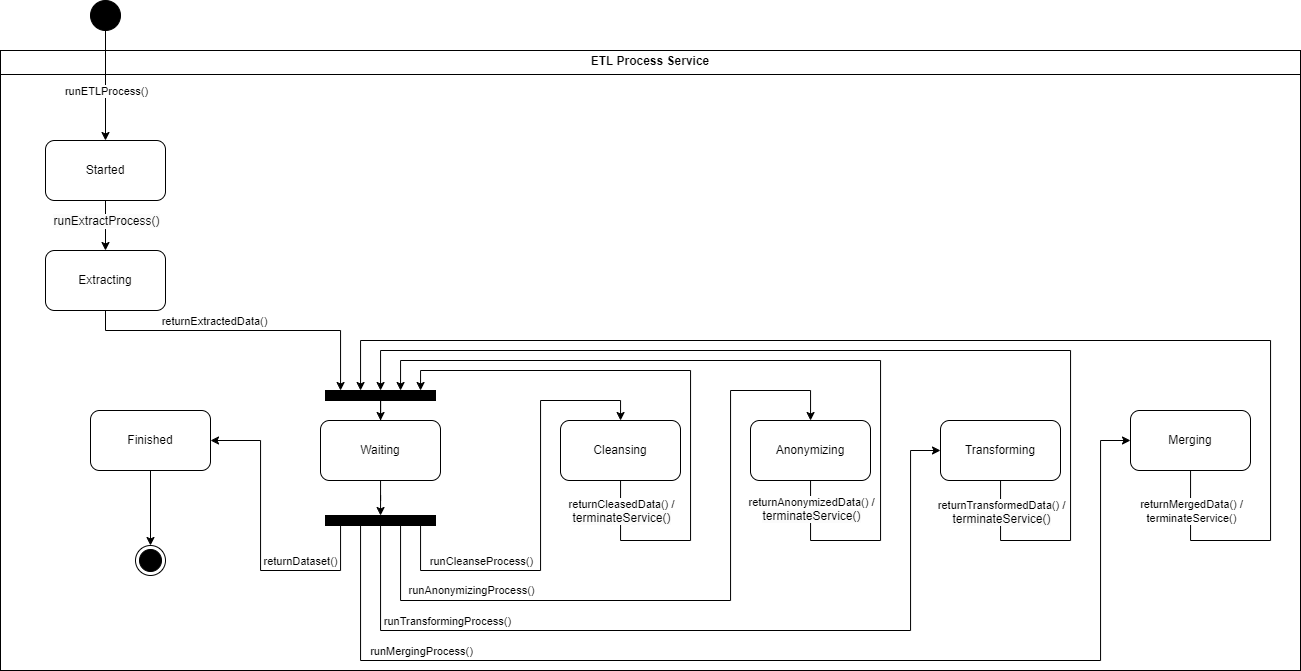

The diagram above was exported from draw.io. Its source (the exported page's mxGraphModel, read from the mxfile embedded in the PNG):
<mxGraphModel dx="1687" dy="868" grid="1" gridSize="10" guides="1" tooltips="1" connect="1" arrows="1" fold="1" page="1" pageScale="1" pageWidth="827" pageHeight="1169" math="0" shadow="0">
  <root>
    <mxCell id="0" />
    <mxCell id="1" parent="0" />
    <mxCell id="MWvo1hUtIPZgleuAo13w-6" value="&lt;p style=&quot;margin:0px;margin-top:4px;text-align:center;&quot;&gt;&lt;span style=&quot;background-color: initial; text-align: left;&quot;&gt;&lt;b&gt;ETL Process Service&lt;/b&gt;&lt;/span&gt;&lt;/p&gt;&lt;hr size=&quot;1&quot; style=&quot;border-style:solid;&quot;&gt;&lt;div style=&quot;height:2px;&quot;&gt;&lt;/div&gt;" style="verticalAlign=top;align=left;overflow=fill;html=1;whiteSpace=wrap;" vertex="1" parent="1">
      <mxGeometry x="10" y="90" width="1300" height="620" as="geometry" />
    </mxCell>
    <mxCell id="MWvo1hUtIPZgleuAo13w-8" style="edgeStyle=orthogonalEdgeStyle;rounded=0;orthogonalLoop=1;jettySize=auto;html=1;" edge="1" parent="1" source="MWvo1hUtIPZgleuAo13w-1" target="MWvo1hUtIPZgleuAo13w-7">
      <mxGeometry relative="1" as="geometry" />
    </mxCell>
    <mxCell id="MWvo1hUtIPZgleuAo13w-9" value="runETLProcess()" style="edgeLabel;html=1;align=center;verticalAlign=middle;resizable=0;points=[];" vertex="1" connectable="0" parent="MWvo1hUtIPZgleuAo13w-8">
      <mxGeometry x="0.0904" relative="1" as="geometry">
        <mxPoint as="offset" />
      </mxGeometry>
    </mxCell>
    <mxCell id="MWvo1hUtIPZgleuAo13w-1" value="Sss" style="ellipse;fillColor=strokeColor;html=1;" vertex="1" parent="1">
      <mxGeometry x="100" y="40" width="30" height="30" as="geometry" />
    </mxCell>
    <mxCell id="MWvo1hUtIPZgleuAo13w-11" style="edgeStyle=orthogonalEdgeStyle;rounded=0;orthogonalLoop=1;jettySize=auto;html=1;" edge="1" parent="1" source="MWvo1hUtIPZgleuAo13w-7" target="MWvo1hUtIPZgleuAo13w-10">
      <mxGeometry relative="1" as="geometry" />
    </mxCell>
    <mxCell id="MWvo1hUtIPZgleuAo13w-12" value="&lt;span style=&quot;font-size: 12px; text-wrap: wrap; background-color: rgb(251, 251, 251);&quot;&gt;runExtractProcess()&lt;/span&gt;" style="edgeLabel;html=1;align=center;verticalAlign=middle;resizable=0;points=[];" vertex="1" connectable="0" parent="MWvo1hUtIPZgleuAo13w-11">
      <mxGeometry x="-0.2125" relative="1" as="geometry">
        <mxPoint as="offset" />
      </mxGeometry>
    </mxCell>
    <mxCell id="MWvo1hUtIPZgleuAo13w-7" value="Started" style="rounded=1;whiteSpace=wrap;html=1;" vertex="1" parent="1">
      <mxGeometry x="55" y="180" width="120" height="60" as="geometry" />
    </mxCell>
    <mxCell id="MWvo1hUtIPZgleuAo13w-10" value="Extracting" style="rounded=1;whiteSpace=wrap;html=1;" vertex="1" parent="1">
      <mxGeometry x="55" y="290" width="120" height="60" as="geometry" />
    </mxCell>
    <mxCell id="MWvo1hUtIPZgleuAo13w-20" style="edgeStyle=orthogonalEdgeStyle;rounded=0;orthogonalLoop=1;jettySize=auto;html=1;" edge="1" parent="1" source="MWvo1hUtIPZgleuAo13w-13" target="MWvo1hUtIPZgleuAo13w-19">
      <mxGeometry relative="1" as="geometry" />
    </mxCell>
    <mxCell id="MWvo1hUtIPZgleuAo13w-13" value="Waiting" style="rounded=1;whiteSpace=wrap;html=1;" vertex="1" parent="1">
      <mxGeometry x="330" y="460" width="120" height="60" as="geometry" />
    </mxCell>
    <mxCell id="MWvo1hUtIPZgleuAo13w-15" style="edgeStyle=orthogonalEdgeStyle;rounded=0;orthogonalLoop=1;jettySize=auto;html=1;" edge="1" parent="1" source="MWvo1hUtIPZgleuAo13w-10" target="MWvo1hUtIPZgleuAo13w-17">
      <mxGeometry relative="1" as="geometry">
        <mxPoint x="350" y="415" as="targetPoint" />
        <Array as="points">
          <mxPoint x="115" y="370" />
          <mxPoint x="350" y="370" />
        </Array>
      </mxGeometry>
    </mxCell>
    <mxCell id="MWvo1hUtIPZgleuAo13w-25" value="returnExtractedData()" style="edgeLabel;html=1;align=center;verticalAlign=middle;resizable=0;points=[];" vertex="1" connectable="0" parent="MWvo1hUtIPZgleuAo13w-15">
      <mxGeometry x="-0.3364" y="-1" relative="1" as="geometry">
        <mxPoint x="24" y="-11" as="offset" />
      </mxGeometry>
    </mxCell>
    <mxCell id="MWvo1hUtIPZgleuAo13w-18" style="edgeStyle=orthogonalEdgeStyle;rounded=0;orthogonalLoop=1;jettySize=auto;html=1;" edge="1" parent="1" source="MWvo1hUtIPZgleuAo13w-17" target="MWvo1hUtIPZgleuAo13w-13">
      <mxGeometry relative="1" as="geometry" />
    </mxCell>
    <mxCell id="MWvo1hUtIPZgleuAo13w-17" value="" style="html=1;points=[];perimeter=orthogonalPerimeter;fillColor=strokeColor;" vertex="1" parent="1">
      <mxGeometry x="335" y="430" width="110" height="10" as="geometry" />
    </mxCell>
    <mxCell id="MWvo1hUtIPZgleuAo13w-22" style="edgeStyle=orthogonalEdgeStyle;rounded=0;orthogonalLoop=1;jettySize=auto;html=1;" edge="1" parent="1" source="MWvo1hUtIPZgleuAo13w-19" target="MWvo1hUtIPZgleuAo13w-21">
      <mxGeometry relative="1" as="geometry">
        <Array as="points">
          <mxPoint x="430" y="610" />
          <mxPoint x="550" y="610" />
          <mxPoint x="550" y="440" />
          <mxPoint x="630" y="440" />
        </Array>
      </mxGeometry>
    </mxCell>
    <mxCell id="MWvo1hUtIPZgleuAo13w-23" value="runCleanseProcess()" style="edgeLabel;html=1;align=center;verticalAlign=middle;resizable=0;points=[];" vertex="1" connectable="0" parent="MWvo1hUtIPZgleuAo13w-22">
      <mxGeometry x="-0.5095" relative="1" as="geometry">
        <mxPoint x="-2" y="-10" as="offset" />
      </mxGeometry>
    </mxCell>
    <mxCell id="MWvo1hUtIPZgleuAo13w-28" style="edgeStyle=orthogonalEdgeStyle;rounded=0;orthogonalLoop=1;jettySize=auto;html=1;" edge="1" parent="1" source="MWvo1hUtIPZgleuAo13w-19" target="MWvo1hUtIPZgleuAo13w-27">
      <mxGeometry relative="1" as="geometry">
        <Array as="points">
          <mxPoint x="410" y="640" />
          <mxPoint x="740" y="640" />
          <mxPoint x="740" y="430" />
          <mxPoint x="820" y="430" />
        </Array>
      </mxGeometry>
    </mxCell>
    <mxCell id="MWvo1hUtIPZgleuAo13w-29" value="runAnonymizingProcess()" style="edgeLabel;html=1;align=center;verticalAlign=middle;resizable=0;points=[];" vertex="1" connectable="0" parent="MWvo1hUtIPZgleuAo13w-28">
      <mxGeometry x="-0.8018" y="-1" relative="1" as="geometry">
        <mxPoint x="71" y="-7" as="offset" />
      </mxGeometry>
    </mxCell>
    <mxCell id="MWvo1hUtIPZgleuAo13w-33" style="edgeStyle=orthogonalEdgeStyle;rounded=0;orthogonalLoop=1;jettySize=auto;html=1;" edge="1" parent="1" source="MWvo1hUtIPZgleuAo13w-19" target="MWvo1hUtIPZgleuAo13w-32">
      <mxGeometry relative="1" as="geometry">
        <Array as="points">
          <mxPoint x="390" y="670" />
          <mxPoint x="920" y="670" />
          <mxPoint x="920" y="490" />
        </Array>
      </mxGeometry>
    </mxCell>
    <mxCell id="MWvo1hUtIPZgleuAo13w-36" value="runTransformingProcess()" style="edgeLabel;html=1;align=center;verticalAlign=middle;resizable=0;points=[];" vertex="1" connectable="0" parent="MWvo1hUtIPZgleuAo13w-33">
      <mxGeometry x="0.3139" y="3" relative="1" as="geometry">
        <mxPoint x="-384" y="-7" as="offset" />
      </mxGeometry>
    </mxCell>
    <mxCell id="MWvo1hUtIPZgleuAo13w-38" style="edgeStyle=orthogonalEdgeStyle;rounded=0;orthogonalLoop=1;jettySize=auto;html=1;" edge="1" parent="1" source="MWvo1hUtIPZgleuAo13w-19" target="MWvo1hUtIPZgleuAo13w-37">
      <mxGeometry relative="1" as="geometry">
        <Array as="points">
          <mxPoint x="370" y="700" />
          <mxPoint x="1110" y="700" />
          <mxPoint x="1110" y="480" />
        </Array>
      </mxGeometry>
    </mxCell>
    <mxCell id="MWvo1hUtIPZgleuAo13w-39" value="runMergingProcess()" style="edgeLabel;html=1;align=center;verticalAlign=middle;resizable=0;points=[];" vertex="1" connectable="0" parent="MWvo1hUtIPZgleuAo13w-38">
      <mxGeometry x="0.6339" relative="1" as="geometry">
        <mxPoint x="-680" y="34" as="offset" />
      </mxGeometry>
    </mxCell>
    <mxCell id="MWvo1hUtIPZgleuAo13w-46" style="edgeStyle=orthogonalEdgeStyle;rounded=0;orthogonalLoop=1;jettySize=auto;html=1;" edge="1" parent="1" source="MWvo1hUtIPZgleuAo13w-19" target="MWvo1hUtIPZgleuAo13w-45">
      <mxGeometry relative="1" as="geometry">
        <Array as="points">
          <mxPoint x="350" y="610" />
          <mxPoint x="270" y="610" />
          <mxPoint x="270" y="480" />
        </Array>
      </mxGeometry>
    </mxCell>
    <mxCell id="MWvo1hUtIPZgleuAo13w-49" value="returnDataset()" style="edgeLabel;html=1;align=center;verticalAlign=middle;resizable=0;points=[];" vertex="1" connectable="0" parent="MWvo1hUtIPZgleuAo13w-46">
      <mxGeometry x="0.8455" y="-2" relative="1" as="geometry">
        <mxPoint x="66" y="122" as="offset" />
      </mxGeometry>
    </mxCell>
    <mxCell id="MWvo1hUtIPZgleuAo13w-19" value="" style="html=1;points=[];perimeter=orthogonalPerimeter;fillColor=strokeColor;" vertex="1" parent="1">
      <mxGeometry x="335" y="555" width="110" height="10" as="geometry" />
    </mxCell>
    <mxCell id="MWvo1hUtIPZgleuAo13w-24" style="edgeStyle=orthogonalEdgeStyle;rounded=0;orthogonalLoop=1;jettySize=auto;html=1;" edge="1" parent="1" source="MWvo1hUtIPZgleuAo13w-21" target="MWvo1hUtIPZgleuAo13w-17">
      <mxGeometry relative="1" as="geometry">
        <Array as="points">
          <mxPoint x="630" y="580" />
          <mxPoint x="700" y="580" />
          <mxPoint x="700" y="410" />
          <mxPoint x="430" y="410" />
        </Array>
      </mxGeometry>
    </mxCell>
    <mxCell id="MWvo1hUtIPZgleuAo13w-26" value="returnCleasedData() /&lt;div&gt;&lt;span style=&quot;font-size: 12px; text-wrap: wrap; background-color: rgb(251, 251, 251);&quot;&gt;terminateService()&lt;/span&gt;&lt;br&gt;&lt;/div&gt;" style="edgeLabel;html=1;align=center;verticalAlign=middle;resizable=0;points=[];" vertex="1" connectable="0" parent="MWvo1hUtIPZgleuAo13w-24">
      <mxGeometry x="-0.9503" y="2" relative="1" as="geometry">
        <mxPoint x="-2" y="16" as="offset" />
      </mxGeometry>
    </mxCell>
    <mxCell id="MWvo1hUtIPZgleuAo13w-21" value="Cleansing" style="rounded=1;whiteSpace=wrap;html=1;" vertex="1" parent="1">
      <mxGeometry x="570" y="460" width="120" height="60" as="geometry" />
    </mxCell>
    <mxCell id="MWvo1hUtIPZgleuAo13w-30" style="edgeStyle=orthogonalEdgeStyle;rounded=0;orthogonalLoop=1;jettySize=auto;html=1;" edge="1" parent="1" source="MWvo1hUtIPZgleuAo13w-27" target="MWvo1hUtIPZgleuAo13w-17">
      <mxGeometry relative="1" as="geometry">
        <Array as="points">
          <mxPoint x="820" y="580" />
          <mxPoint x="890" y="580" />
          <mxPoint x="890" y="400" />
          <mxPoint x="410" y="400" />
        </Array>
      </mxGeometry>
    </mxCell>
    <mxCell id="MWvo1hUtIPZgleuAo13w-31" value="returnAnonymizedData() /&lt;div&gt;&lt;span style=&quot;font-size: 12px; text-wrap: wrap; background-color: rgb(251, 251, 251);&quot;&gt;terminateService()&lt;/span&gt;&lt;br&gt;&lt;/div&gt;" style="edgeLabel;html=1;align=center;verticalAlign=middle;resizable=0;points=[];" vertex="1" connectable="0" parent="MWvo1hUtIPZgleuAo13w-30">
      <mxGeometry x="-0.955" y="1" relative="1" as="geometry">
        <mxPoint x="-1" y="10" as="offset" />
      </mxGeometry>
    </mxCell>
    <mxCell id="MWvo1hUtIPZgleuAo13w-27" value="Anonymizing" style="rounded=1;whiteSpace=wrap;html=1;" vertex="1" parent="1">
      <mxGeometry x="760" y="460" width="120" height="60" as="geometry" />
    </mxCell>
    <mxCell id="MWvo1hUtIPZgleuAo13w-34" style="edgeStyle=orthogonalEdgeStyle;rounded=0;orthogonalLoop=1;jettySize=auto;html=1;" edge="1" parent="1" source="MWvo1hUtIPZgleuAo13w-32" target="MWvo1hUtIPZgleuAo13w-17">
      <mxGeometry relative="1" as="geometry">
        <mxPoint x="670" y="488" as="targetPoint" />
        <Array as="points">
          <mxPoint x="1010" y="580" />
          <mxPoint x="1080" y="580" />
          <mxPoint x="1080" y="390" />
          <mxPoint x="390" y="390" />
        </Array>
      </mxGeometry>
    </mxCell>
    <mxCell id="MWvo1hUtIPZgleuAo13w-35" value="returnTransformedData() /&lt;div&gt;&lt;span style=&quot;font-size: 12px; text-wrap: wrap; background-color: rgb(251, 251, 251);&quot;&gt;terminateService()&lt;/span&gt;&lt;br&gt;&lt;/div&gt;" style="edgeLabel;html=1;align=center;verticalAlign=middle;resizable=0;points=[];" vertex="1" connectable="0" parent="MWvo1hUtIPZgleuAo13w-34">
      <mxGeometry x="-0.9493" y="-2" relative="1" as="geometry">
        <mxPoint x="2" y="4" as="offset" />
      </mxGeometry>
    </mxCell>
    <mxCell id="MWvo1hUtIPZgleuAo13w-32" value="Transforming" style="rounded=1;whiteSpace=wrap;html=1;" vertex="1" parent="1">
      <mxGeometry x="950" y="460" width="120" height="60" as="geometry" />
    </mxCell>
    <mxCell id="MWvo1hUtIPZgleuAo13w-40" style="edgeStyle=orthogonalEdgeStyle;rounded=0;orthogonalLoop=1;jettySize=auto;html=1;" edge="1" parent="1" source="MWvo1hUtIPZgleuAo13w-37" target="MWvo1hUtIPZgleuAo13w-17">
      <mxGeometry relative="1" as="geometry">
        <mxPoint x="780" y="430" as="targetPoint" />
        <Array as="points">
          <mxPoint x="1200" y="580" />
          <mxPoint x="1280" y="580" />
          <mxPoint x="1280" y="380" />
          <mxPoint x="370" y="380" />
        </Array>
      </mxGeometry>
    </mxCell>
    <mxCell id="MWvo1hUtIPZgleuAo13w-41" value="returnMergedData() /&lt;div&gt;terminateService()&lt;/div&gt;" style="edgeLabel;html=1;align=center;verticalAlign=middle;resizable=0;points=[];" vertex="1" connectable="0" parent="MWvo1hUtIPZgleuAo13w-40">
      <mxGeometry x="-0.9531" relative="1" as="geometry">
        <mxPoint y="10" as="offset" />
      </mxGeometry>
    </mxCell>
    <mxCell id="MWvo1hUtIPZgleuAo13w-37" value="Merging" style="rounded=1;whiteSpace=wrap;html=1;" vertex="1" parent="1">
      <mxGeometry x="1140" y="450" width="120" height="60" as="geometry" />
    </mxCell>
    <mxCell id="MWvo1hUtIPZgleuAo13w-48" style="edgeStyle=orthogonalEdgeStyle;rounded=0;orthogonalLoop=1;jettySize=auto;html=1;" edge="1" parent="1" source="MWvo1hUtIPZgleuAo13w-45" target="MWvo1hUtIPZgleuAo13w-47">
      <mxGeometry relative="1" as="geometry" />
    </mxCell>
    <mxCell id="MWvo1hUtIPZgleuAo13w-45" value="Finished" style="rounded=1;whiteSpace=wrap;html=1;" vertex="1" parent="1">
      <mxGeometry x="100" y="450" width="120" height="60" as="geometry" />
    </mxCell>
    <mxCell id="MWvo1hUtIPZgleuAo13w-47" value="" style="ellipse;html=1;shape=endState;fillColor=strokeColor;" vertex="1" parent="1">
      <mxGeometry x="145" y="585" width="30" height="30" as="geometry" />
    </mxCell>
  </root>
</mxGraphModel>